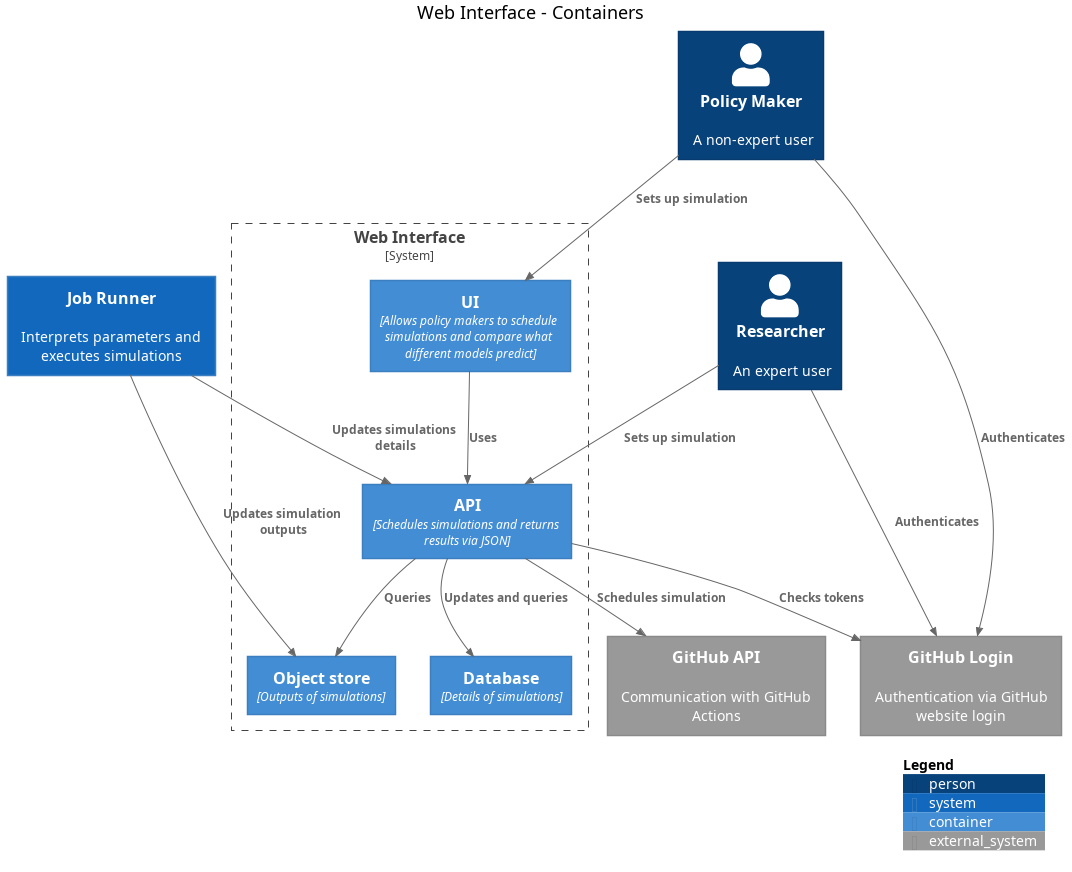

The diagram above was rendered by PlantUML. Its source (embedded in the PNG):
@startuml
title Web Interface - Containers

top to bottom direction

!includeurl https://raw.githubusercontent.com/plantuml-stdlib/C4-PlantUML/master/C4.puml
!includeurl https://raw.githubusercontent.com/plantuml-stdlib/C4-PlantUML/master/C4_Context.puml
!includeurl https://raw.githubusercontent.com/plantuml-stdlib/C4-PlantUML/master/C4_Container.puml

System(JobRunner, "Job Runner", "Interprets parameters and executes simulations")
System_Ext(GitHubLogin, "GitHub Login", "Authentication via GitHub website login")
System_Ext(GitHubAPI, "GitHub API", "Communication with GitHub Actions")
Person(PolicyMaker, "Policy Maker", "A non-expert user")
Person(Researcher, "Researcher", "An expert user")

System_Boundary("WebInterface_boundary", "Web Interface") {
  Container(WebInterface.Database, "Database", "Details of simulations")
  Container(WebInterface.Objectstore, "Object store", "Outputs of simulations")
  Container(WebInterface.API, "API", "Schedules simulations and returns results via JSON")
  Container(WebInterface.UI, "UI", "Allows policy makers to schedule simulations and compare what different models predict")
}

Rel_D(WebInterface.API, GitHubLogin, "Checks tokens")
Rel_D(WebInterface.API, GitHubAPI, "Schedules simulation")
Rel_D(WebInterface.API, WebInterface.Database, "Updates and queries")
Rel_D(WebInterface.API, WebInterface.Objectstore, "Queries")
Rel_D(WebInterface.UI, WebInterface.API, "Uses")
Rel_D(JobRunner, WebInterface.Objectstore, "Updates simulation outputs")
Rel_D(JobRunner, WebInterface.API, "Updates simulations details")
Rel_D(PolicyMaker, GitHubLogin, "Authenticates")
Rel_D(PolicyMaker, WebInterface.UI, "Sets up simulation")
Rel_D(Researcher, GitHubLogin, "Authenticates")
Rel_D(Researcher, WebInterface.API, "Sets up simulation")

SHOW_LEGEND()
@enduml